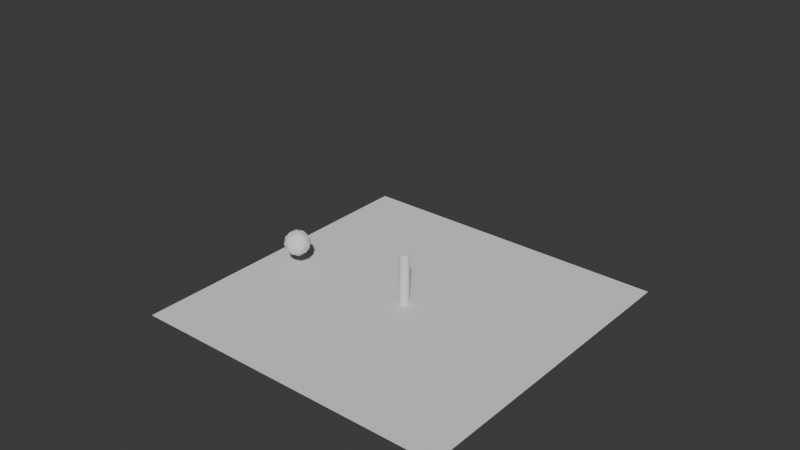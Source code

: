 # Source: Rope.blend  (saved by Blender 4.5.90; exported with 4.5.12 LTS)
import bpy
from mathutils import Matrix  # noqa: F401  (used for matrix-valued properties, if any)

bpy.ops.wm.read_factory_settings(use_empty=True)
scene = bpy.context.scene
scene.name = 'Scene'

# ---- collections
col_collection = bpy.data.collections.new('Collection'); scene.collection.children.link(col_collection)

# ---- materials (node trees are filled in below, after node groups)
mat_material_001 = bpy.data.materials.new('Material.001')

# ---- material node trees
mat_material_001.use_nodes = True; mat_material_001.node_tree.nodes.clear()
_N = mat_material_001.node_tree.nodes; _L = mat_material_001.node_tree.links
n0 = _N.new('ShaderNodeBsdfPrincipled'); n0.name = 'Principled BSDF'; n0.location = (-200, 100)
n0.inputs[4].default_value = 0.0
n1 = _N.new('ShaderNodeOutputMaterial'); n1.name = 'Material Output'; n1.location = (200, 100)
_L.new(n0.outputs[0], n1.inputs[0])
n1.is_active_output = True

# ---- world
world_world = bpy.data.worlds.new('World'); scene.world = world_world
world_world.use_nodes = True; world_world.node_tree.nodes.clear()
_N = world_world.node_tree.nodes; _L = world_world.node_tree.links
n0 = _N.new('ShaderNodeOutputWorld'); n0.name = 'World Output'; n0.location = (200, 100)
n1 = _N.new('ShaderNodeBackground'); n1.name = 'Background'; n1.location = (-200, 100)
n1.inputs[0].default_value = (0.05088, 0.05088, 0.05088, 1.0)
_L.new(n1.outputs[0], n0.inputs[0])
n0.is_active_output = True
world_world.color = (0.05088, 0.05088, 0.05088)
world_world.sun_shadow_jitter_overblur = 0.0

# ---- meshes
me_plane_003 = bpy.data.meshes.new('Plane.003')
me_plane_003.from_pydata([(0.9322, 1.0, 1.52), (0.9322, -1.0, 1.52), (-1.068, -1.0, 1.52), (-1.068, 1.0, 1.52), (0.9322, 1.0, 0.07386), (0.9322, -1.0, 0.07386), (-1.068, -1.0, 0.07386), (-1.068, 1.0, 0.07386)], [], [(2, 3, 7, 6), (3, 0, 4, 7), (1, 2, 6, 5), (0, 1, 5, 4)])
_uv = me_plane_003.uv_layers.new(name='UVMap')
_uv.uv.foreach_set('vector', [0.6504, 0.8978, 0.6504, 0.6161, 0.6504, 0.6161, 0.6504, 0.8978, 0.6504, 0.6161, 0.3687, 0.6161, 0.3687, 0.6161, 0.6504, 0.6161, 0.3687, 0.8978, 0.6504, 0.8978, 0.6504, 0.8978, 0.3687, 0.8978, 0.3687, 0.6161, 0.3687, 0.8978, 0.3687, 0.8978, 0.3687, 0.6161])
me_plane_003.materials.append(mat_material_001)
me_plane_003.update()
me_plane = bpy.data.meshes.new('Plane')
me_plane.from_pydata([(-1.0, -1.0, 0.0), (1.0, -1.0, 0.0), (-1.0, 1.0, 0.0), (1.0, 1.0, 0.0)], [], [(0, 1, 3, 2)])
_uv = me_plane.uv_layers.new(name='UVMap')
_uv.uv.foreach_set('vector', [0.0, 0.0, 1.0, 0.0, 1.0, 1.0, 0.0, 1.0])
me_plane.update()
me_cylinder = bpy.data.meshes.new('Cylinder')
me_cylinder.from_pydata([(0.0, 1.0, -1.0), (0.0, 1.0, 1.0), (0.1951, 0.9808, -1.0), (0.1951, 0.9808, 1.0), (0.3827, 0.9239, -1.0), (0.3827, 0.9239, 1.0), (0.5556, 0.8315, -1.0), (0.5556, 0.8315, 1.0), (0.7071, 0.7071, -1.0), (0.7071, 0.7071, 1.0), (0.8315, 0.5556, -1.0), (0.8315, 0.5556, 1.0), (0.9239, 0.3827, -1.0), (0.9239, 0.3827, 1.0), (0.9808, 0.1951, -1.0), (0.9808, 0.1951, 1.0), (1.0, 0.0, -1.0), (1.0, 0.0, 1.0), (0.9808, -0.1951, -1.0), (0.9808, -0.1951, 1.0), (0.9239, -0.3827, -1.0), (0.9239, -0.3827, 1.0), (0.8315, -0.5556, -1.0), (0.8315, -0.5556, 1.0), (0.7071, -0.7071, -1.0), (0.7071, -0.7071, 1.0), (0.5556, -0.8315, -1.0), (0.5556, -0.8315, 1.0), (0.3827, -0.9239, -1.0), (0.3827, -0.9239, 1.0), (0.1951, -0.9808, -1.0), (0.1951, -0.9808, 1.0), (0.0, -1.0, -1.0), (0.0, -1.0, 1.0), (-0.1951, -0.9808, -1.0), (-0.1951, -0.9808, 1.0), (-0.3827, -0.9239, -1.0), (-0.3827, -0.9239, 1.0), (-0.5556, -0.8315, -1.0), (-0.5556, -0.8315, 1.0), (-0.7071, -0.7071, -1.0), (-0.7071, -0.7071, 1.0), (-0.8315, -0.5556, -1.0), (-0.8315, -0.5556, 1.0), (-0.9239, -0.3827, -1.0), (-0.9239, -0.3827, 1.0), (-0.9808, -0.1951, -1.0), (-0.9808, -0.1951, 1.0), (-1.0, 0.0, -1.0), (-1.0, 0.0, 1.0), (-0.9808, 0.1951, -1.0), (-0.9808, 0.1951, 1.0), (-0.9239, 0.3827, -1.0), (-0.9239, 0.3827, 1.0), (-0.8315, 0.5556, -1.0), (-0.8315, 0.5556, 1.0), (-0.7071, 0.7071, -1.0), (-0.7071, 0.7071, 1.0), (-0.5556, 0.8315, -1.0), (-0.5556, 0.8315, 1.0), (-0.3827, 0.9239, -1.0), (-0.3827, 0.9239, 1.0), (-0.1951, 0.9808, -1.0), (-0.1951, 0.9808, 1.0)], [], [(0, 1, 3, 2), (2, 3, 5, 4), (4, 5, 7, 6), (6, 7, 9, 8), (8, 9, 11, 10), (10, 11, 13, 12), (12, 13, 15, 14), (14, 15, 17, 16), (16, 17, 19, 18), (18, 19, 21, 20), (20, 21, 23, 22), (22, 23, 25, 24), (24, 25, 27, 26), (26, 27, 29, 28), (28, 29, 31, 30), (30, 31, 33, 32), (32, 33, 35, 34), (34, 35, 37, 36), (36, 37, 39, 38), (38, 39, 41, 40), (40, 41, 43, 42), (42, 43, 45, 44), (44, 45, 47, 46), (46, 47, 49, 48), (48, 49, 51, 50), (50, 51, 53, 52), (52, 53, 55, 54), (54, 55, 57, 56), (56, 57, 59, 58), (58, 59, 61, 60), (3, 1, 63, 61, 59, 57, 55, 53, 51, 49, 47, 45, 43, 41, 39, 37, 35, 33, 31, 29, 27, 25, 23, 21, 19, 17, 15, 13, 11, 9, 7, 5), (60, 61, 63, 62), (62, 63, 1, 0), (0, 2, 4, 6, 8, 10, 12, 14, 16, 18, 20, 22, 24, 26, 28, 30, 32, 34, 36, 38, 40, 42, 44, 46, 48, 50, 52, 54, 56, 58, 60, 62)])
_uv = me_cylinder.uv_layers.new(name='UVMap')
_uv.uv.foreach_set('vector', [1.0, 0.5, 1.0, 1.0, 0.9688, 1.0, 0.9688, 0.5, 0.9688, 0.5, 0.9688, 1.0, 0.9375, 1.0, 0.9375, 0.5, 0.9375, 0.5, 0.9375, 1.0, 0.9062, 1.0, 0.9062, 0.5, 0.9062, 0.5, 0.9062, 1.0, 0.875, 1.0, 0.875, 0.5, 0.875, 0.5, 0.875, 1.0, 0.8438, 1.0, 0.8438, 0.5, 0.8438, 0.5, 0.8438, 1.0, 0.8125, 1.0, 0.8125, 0.5, 0.8125, 0.5, 0.8125, 1.0, 0.7812, 1.0, 0.7812, 0.5, 0.7812, 0.5, 0.7812, 1.0, 0.75, 1.0, 0.75, 0.5, 0.75, 0.5, 0.75, 1.0, 0.7188, 1.0, 0.7188, 0.5, 0.7188, 0.5, 0.7188, 1.0, 0.6875, 1.0, 0.6875, 0.5, 0.6875, 0.5, 0.6875, 1.0, 0.6562, 1.0, 0.6562, 0.5, 0.6562, 0.5, 0.6562, 1.0, 0.625, 1.0, 0.625, 0.5, 0.625, 0.5, 0.625, 1.0, 0.5938, 1.0, 0.5938, 0.5, 0.5938, 0.5, 0.5938, 1.0, 0.5625, 1.0, 0.5625, 0.5, 0.5625, 0.5, 0.5625, 1.0, 0.5312, 1.0, 0.5312, 0.5, 0.5312, 0.5, 0.5312, 1.0, 0.5, 1.0, 0.5, 0.5, 0.5, 0.5, 0.5, 1.0, 0.4688, 1.0, 0.4688, 0.5, 0.4688, 0.5, 0.4688, 1.0, 0.4375, 1.0, 0.4375, 0.5, 0.4375, 0.5, 0.4375, 1.0, 0.4062, 1.0, 0.4062, 0.5, 0.4062, 0.5, 0.4062, 1.0, 0.375, 1.0, 0.375, 0.5, 0.375, 0.5, 0.375, 1.0, 0.3438, 1.0, 0.3438, 0.5, 0.3438, 0.5, 0.3438, 1.0, 0.3125, 1.0, 0.3125, 0.5, 0.3125, 0.5, 0.3125, 1.0, 0.2812, 1.0, 0.2812, 0.5, 0.2812, 0.5, 0.2812, 1.0, 0.25, 1.0, 0.25, 0.5, 0.25, 0.5, 0.25, 1.0, 0.2188, 1.0, 0.2188, 0.5, 0.2188, 0.5, 0.2188, 1.0, 0.1875, 1.0, 0.1875, 0.5, 0.1875, 0.5, 0.1875, 1.0, 0.1562, 1.0, 0.1562, 0.5, 0.1562, 0.5, 0.1562, 1.0, 0.125, 1.0, 0.125, 0.5, 0.125, 0.5, 0.125, 1.0, 0.09375, 1.0, 0.09375, 0.5, 0.09375, 0.5, 0.09375, 1.0, 0.0625, 1.0, 0.0625, 0.5, 0.2968, 0.4854, 0.25, 0.49, 0.2032, 0.4854, 0.1582, 0.4717, 0.1167, 0.4496, 0.08029, 0.4197, 0.05045, 0.3833, 0.02827, 0.3418, 0.01461, 0.2968, 0.01, 0.25, 0.01461, 0.2032, 0.02827, 0.1582, 0.05045, 0.1167, 0.08029, 0.08029, 0.1167, 0.05045, 0.1582, 0.02827, 0.2032, 0.01461, 0.25, 0.01, 0.2968, 0.01461, 0.3418, 0.02827, 0.3833, 0.05045, 0.4197, 0.08029, 0.4496, 0.1167, 0.4717, 0.1582, 0.4854, 0.2032, 0.49, 0.25, 0.4854, 0.2968, 0.4717, 0.3418, 0.4496, 0.3833, 0.4197, 0.4197, 0.3833, 0.4496, 0.3418, 0.4717, 0.0625, 0.5, 0.0625, 1.0, 0.03125, 1.0, 0.03125, 0.5, 0.03125, 0.5, 0.03125, 1.0, 0.0, 1.0, 0.0, 0.5, 0.75, 0.49, 0.7968, 0.4854, 0.8418, 0.4717, 0.8833, 0.4496, 0.9197, 0.4197, 0.9496, 0.3833, 0.9717, 0.3418, 0.9854, 0.2968, 0.99, 0.25, 0.9854, 0.2032, 0.9717, 0.1582, 0.9496, 0.1167, 0.9197, 0.08029, 0.8833, 0.05045, 0.8418, 0.02827, 0.7968, 0.01461, 0.75, 0.01, 0.7032, 0.01461, 0.6582, 0.02827, 0.6167, 0.05045, 0.5803, 0.08029, 0.5504, 0.1167, 0.5283, 0.1582, 0.5146, 0.2032, 0.51, 0.25, 0.5146, 0.2968, 0.5283, 0.3418, 0.5504, 0.3833, 0.5803, 0.4197, 0.6167, 0.4496, 0.6582, 0.4717, 0.7032, 0.4854])
me_cylinder.update()
me_icosphere = bpy.data.meshes.new('Icosphere')
me_icosphere.from_pydata([(0.0, 0.0, -1.0), (0.7236, -0.5257, -0.4472), (-0.2764, -0.8506, -0.4472), (-0.8944, 0.0, -0.4472), (-0.2764, 0.8506, -0.4472), (0.7236, 0.5257, -0.4472), (0.2764, -0.8506, 0.4472), (-0.7236, -0.5257, 0.4472), (-0.7236, 0.5257, 0.4472), (0.2764, 0.8506, 0.4472), (0.8944, 0.0, 0.4472), (0.0, 0.0, 1.0), (-0.1625, -0.5, -0.8507), (0.4253, -0.309, -0.8507), (0.2629, -0.809, -0.5257), (0.8506, 0.0, -0.5257), (0.4253, 0.309, -0.8507), (-0.5257, 0.0, -0.8507), (-0.6882, -0.5, -0.5257), (-0.1625, 0.5, -0.8507), (-0.6882, 0.5, -0.5257), (0.2629, 0.809, -0.5257), (0.9511, -0.309, 0.0), (0.9511, 0.309, 0.0), (0.0, -1.0, 0.0), (0.5878, -0.809, 0.0), (-0.9511, -0.309, 0.0), (-0.5878, -0.809, 0.0), (-0.5878, 0.809, 0.0), (-0.9511, 0.309, 0.0), (0.5878, 0.809, 0.0), (0.0, 1.0, 0.0), (0.6882, -0.5, 0.5257), (-0.2629, -0.809, 0.5257), (-0.8506, 0.0, 0.5257), (-0.2629, 0.809, 0.5257), (0.6882, 0.5, 0.5257), (0.1625, -0.5, 0.8507), (0.5257, 0.0, 0.8507), (-0.4253, -0.309, 0.8507), (-0.4253, 0.309, 0.8507), (0.1625, 0.5, 0.8507)], [], [(0, 13, 12), (1, 13, 15), (0, 12, 17), (0, 17, 19), (0, 19, 16), (1, 15, 22), (2, 14, 24), (3, 18, 26), (4, 20, 28), (5, 21, 30), (1, 22, 25), (2, 24, 27), (3, 26, 29), (4, 28, 31), (5, 30, 23), (6, 32, 37), (7, 33, 39), (8, 34, 40), (9, 35, 41), (10, 36, 38), (38, 41, 11), (38, 36, 41), (36, 9, 41), (41, 40, 11), (41, 35, 40), (35, 8, 40), (40, 39, 11), (40, 34, 39), (34, 7, 39), (39, 37, 11), (39, 33, 37), (33, 6, 37), (37, 38, 11), (37, 32, 38), (32, 10, 38), (23, 36, 10), (23, 30, 36), (30, 9, 36), (31, 35, 9), (31, 28, 35), (28, 8, 35), (29, 34, 8), (29, 26, 34), (26, 7, 34), (27, 33, 7), (27, 24, 33), (24, 6, 33), (25, 32, 6), (25, 22, 32), (22, 10, 32), (30, 31, 9), (30, 21, 31), (21, 4, 31), (28, 29, 8), (28, 20, 29), (20, 3, 29), (26, 27, 7), (26, 18, 27), (18, 2, 27), (24, 25, 6), (24, 14, 25), (14, 1, 25), (22, 23, 10), (22, 15, 23), (15, 5, 23), (16, 21, 5), (16, 19, 21), (19, 4, 21), (19, 20, 4), (19, 17, 20), (17, 3, 20), (17, 18, 3), (17, 12, 18), (12, 2, 18), (15, 16, 5), (15, 13, 16), (13, 0, 16), (12, 14, 2), (12, 13, 14), (13, 1, 14)])
_uv = me_icosphere.uv_layers.new(name='UVMap')
_uv.uv.foreach_set('vector', [0.1818, 0.0, 0.2273, 0.07873, 0.1364, 0.07873, 0.2727, 0.1575, 0.3182, 0.07873, 0.3636, 0.1575, 0.9091, 0.0, 0.9545, 0.07873, 0.8636, 0.07873, 0.7273, 0.0, 0.7727, 0.07873, 0.6818, 0.07873, 0.5455, 0.0, 0.5909, 0.07873, 0.5, 0.07873, 0.2727, 0.1575, 0.3636, 0.1575, 0.3182, 0.2362, 0.09091, 0.1575, 0.1818, 0.1575, 0.1364, 0.2362, 0.8182, 0.1575, 0.9091, 0.1575, 0.8636, 0.2362, 0.6364, 0.1575, 0.7273, 0.1575, 0.6818, 0.2362, 0.4545, 0.1575, 0.5455, 0.1575, 0.5, 0.2362, 0.2727, 0.1575, 0.3182, 0.2362, 0.2273, 0.2362, 0.09091, 0.1575, 0.1364, 0.2362, 0.04546, 0.2362, 0.8182, 0.1575, 0.8636, 0.2362, 0.7727, 0.2362, 0.6364, 0.1575, 0.6818, 0.2362, 0.5909, 0.2362, 0.4545, 0.1575, 0.5, 0.2362, 0.4091, 0.2362, 0.1818, 0.3149, 0.2727, 0.3149, 0.2273, 0.3937, 0.0, 0.3149, 0.09091, 0.3149, 0.04546, 0.3937, 0.7273, 0.3149, 0.8182, 0.3149, 0.7727, 0.3937, 0.5455, 0.3149, 0.6364, 0.3149, 0.5909, 0.3937, 0.3636, 0.3149, 0.4545, 0.3149, 0.4091, 0.3937, 0.4091, 0.3937, 0.5, 0.3937, 0.4545, 0.4724, 0.4091, 0.3937, 0.4545, 0.3149, 0.5, 0.3937, 0.4545, 0.3149, 0.5455, 0.3149, 0.5, 0.3937, 0.5909, 0.3937, 0.6818, 0.3937, 0.6364, 0.4724, 0.5909, 0.3937, 0.6364, 0.3149, 0.6818, 0.3937, 0.6364, 0.3149, 0.7273, 0.3149, 0.6818, 0.3937, 0.7727, 0.3937, 0.8636, 0.3937, 0.8182, 0.4724, 0.7727, 0.3937, 0.8182, 0.3149, 0.8636, 0.3937, 0.8182, 0.3149, 0.9091, 0.3149, 0.8636, 0.3937, 0.04546, 0.3937, 0.1364, 0.3937, 0.09091, 0.4724, 0.04546, 0.3937, 0.09091, 0.3149, 0.1364, 0.3937, 0.09091, 0.3149, 0.1818, 0.3149, 0.1364, 0.3937, 0.2273, 0.3937, 0.3182, 0.3937, 0.2727, 0.4724, 0.2273, 0.3937, 0.2727, 0.3149, 0.3182, 0.3937, 0.2727, 0.3149, 0.3636, 0.3149, 0.3182, 0.3937, 0.4091, 0.2362, 0.4545, 0.3149, 0.3636, 0.3149, 0.4091, 0.2362, 0.5, 0.2362, 0.4545, 0.3149, 0.5, 0.2362, 0.5455, 0.3149, 0.4545, 0.3149, 0.5909, 0.2362, 0.6364, 0.3149, 0.5455, 0.3149, 0.5909, 0.2362, 0.6818, 0.2362, 0.6364, 0.3149, 0.6818, 0.2362, 0.7273, 0.3149, 0.6364, 0.3149, 0.7727, 0.2362, 0.8182, 0.3149, 0.7273, 0.3149, 0.7727, 0.2362, 0.8636, 0.2362, 0.8182, 0.3149, 0.8636, 0.2362, 0.9091, 0.3149, 0.8182, 0.3149, 0.04546, 0.2362, 0.09091, 0.3149, 0.0, 0.3149, 0.04546, 0.2362, 0.1364, 0.2362, 0.09091, 0.3149, 0.1364, 0.2362, 0.1818, 0.3149, 0.09091, 0.3149, 0.2273, 0.2362, 0.2727, 0.3149, 0.1818, 0.3149, 0.2273, 0.2362, 0.3182, 0.2362, 0.2727, 0.3149, 0.3182, 0.2362, 0.3636, 0.3149, 0.2727, 0.3149, 0.5, 0.2362, 0.5909, 0.2362, 0.5455, 0.3149, 0.5, 0.2362, 0.5455, 0.1575, 0.5909, 0.2362, 0.5455, 0.1575, 0.6364, 0.1575, 0.5909, 0.2362, 0.6818, 0.2362, 0.7727, 0.2362, 0.7273, 0.3149, 0.6818, 0.2362, 0.7273, 0.1575, 0.7727, 0.2362, 0.7273, 0.1575, 0.8182, 0.1575, 0.7727, 0.2362, 0.8636, 0.2362, 0.9545, 0.2362, 0.9091, 0.3149, 0.8636, 0.2362, 0.9091, 0.1575, 0.9545, 0.2362, 0.9091, 0.1575, 1.0, 0.1575, 0.9545, 0.2362, 0.1364, 0.2362, 0.2273, 0.2362, 0.1818, 0.3149, 0.1364, 0.2362, 0.1818, 0.1575, 0.2273, 0.2362, 0.1818, 0.1575, 0.2727, 0.1575, 0.2273, 0.2362, 0.3182, 0.2362, 0.4091, 0.2362, 0.3636, 0.3149, 0.3182, 0.2362, 0.3636, 0.1575, 0.4091, 0.2362, 0.3636, 0.1575, 0.4545, 0.1575, 0.4091, 0.2362, 0.5, 0.07873, 0.5455, 0.1575, 0.4545, 0.1575, 0.5, 0.07873, 0.5909, 0.07873, 0.5455, 0.1575, 0.5909, 0.07873, 0.6364, 0.1575, 0.5455, 0.1575, 0.6818, 0.07873, 0.7273, 0.1575, 0.6364, 0.1575, 0.6818, 0.07873, 0.7727, 0.07873, 0.7273, 0.1575, 0.7727, 0.07873, 0.8182, 0.1575, 0.7273, 0.1575, 0.8636, 0.07873, 0.9091, 0.1575, 0.8182, 0.1575, 0.8636, 0.07873, 0.9545, 0.07873, 0.9091, 0.1575, 0.9545, 0.07873, 1.0, 0.1575, 0.9091, 0.1575, 0.3636, 0.1575, 0.4091, 0.07873, 0.4545, 0.1575, 0.3636, 0.1575, 0.3182, 0.07873, 0.4091, 0.07873, 0.3182, 0.07873, 0.3636, 0.0, 0.4091, 0.07873, 0.1364, 0.07873, 0.1818, 0.1575, 0.09091, 0.1575, 0.1364, 0.07873, 0.2273, 0.07873, 0.1818, 0.1575, 0.2273, 0.07873, 0.2727, 0.1575, 0.1818, 0.1575])
me_icosphere.update()

# ---- curves / text
cu_b_ziercurve = bpy.data.curves.new('BézierCurve', 'CURVE')
cu_b_ziercurve.dimensions = '3D'
_sp = cu_b_ziercurve.splines.new('BEZIER'); _sp.bezier_points.add(1)
_sp.bezier_points.foreach_set('co', [-0.9092, 0.03935, 0.004427, 0.9107, 0.0, 0.0])
_sp.bezier_points.foreach_set('handle_left', [-1.546, -0.4396, -0.1315, -0.08931, 0.0, 0.0])
_sp.bezier_points.foreach_set('handle_right', [-0.408, 0.4162, 0.1114, 1.911, 0.0, 0.0])
for _p, _l, _r in zip(_sp.bezier_points, ['ALIGNED', 'ALIGNED'], ['ALIGNED', 'ALIGNED']): _p.handle_left_type = _l; _p.handle_right_type = _r
_sp.order_u = 0
_sp.order_v = 0
cu_b_ziercurve.use_path = True
cu_b_ziercurve.fill_mode = 'FULL'

# ---- objects
ob_plane = bpy.data.objects.new('Plane', me_plane_003)
ob_plane_001 = bpy.data.objects.new('Plane.001', me_plane)
ob_cylinder = bpy.data.objects.new('Cylinder', me_cylinder)
ob_b_ziercurve = bpy.data.objects.new('BézierCurve', cu_b_ziercurve)
ob_icosphere = bpy.data.objects.new('Icosphere', me_icosphere)

# ---- transforms, parenting, visibility, modifiers, constraints
ob_plane.location = (0.1356, 4.172e-07, -1.691)
ob_plane.scale = (2.0, 2.0, 3.349)
ob_plane_001.location = (0.0, 0.0, 0.0)
ob_plane_001.scale = (2.0, 2.0, 2.0)
ob_cylinder.location = (-0.00722, 0.00513, 0.3083)
ob_cylinder.scale = (0.061, 0.061, 0.3276)
ob_b_ziercurve.location = (-0.7784, 0.0162, 0.4195)
ob_b_ziercurve.scale = (0.7096, 0.7096, 0.7096)
_m = ob_b_ziercurve.modifiers.new('Hook-Icosphere', 'HOOK')
_m.center = (-1.0, 0.0, -1.192e-07)
_m.matrix_inverse = ((9.762, 0.0, 0.0, 9.762), (0.0, 9.762, 0.0, 1.49e-08), (0.0, 0.0, 9.762, 0.0), (0.0, 0.0, 0.0, 1.0))
_m.object = ob_icosphere
_m = ob_b_ziercurve.modifiers.new('Hook-Cylinder', 'HOOK')
_m.center = (1.087, -0.0156, -0.8273)
_m.matrix_inverse = ((5.745, 0.0, 0.0, -6.243), (0.0, 5.745, 0.0, 0.08964), (0.0, 0.0, 1.07, 0.885), (0.0, 0.0, 0.0, 1.0))
_m.object = ob_cylinder
_m = ob_b_ziercurve.modifiers.new('Softbody', 'SOFT_BODY')
ob_icosphere.location = (-1.51, -0.1725, 0.3364)
ob_icosphere.scale = (0.1601, 0.1601, 0.1601)
_vg = ob_icosphere.vertex_groups.new(name='Attach')

# ---- collection membership
col_collection.objects.link(ob_plane)
col_collection.objects.link(ob_plane_001)
col_collection.objects.link(ob_cylinder)
col_collection.objects.link(ob_b_ziercurve)
col_collection.objects.link(ob_icosphere)

# ---- scene / render settings (as saved in the file)
scene.frame_start = 1; scene.frame_end = 250; scene.frame_set(1)
scene.render.engine = 'BLENDER_EEVEE_NEXT'
bpy.context.view_layer.update()

# ---- added for rendering (the .blend has no active camera and no usable light): camera, sun
cam_auto = bpy.data.cameras.new('AutoCamera')
cam_auto.lens = 50.0
cam_auto.sensor_width = 36.0
cam_auto.clip_end = 1000.0
ob_auto_camera = bpy.data.objects.new('AutoCamera', cam_auto)
scene.collection.objects.link(ob_auto_camera)
ob_auto_camera.location = (6.89052, -8.34851, 6.54346)
ob_auto_camera.rotation_euler = (1.09748, -7.21219e-08, 0.694738)
scene.camera = ob_auto_camera
light_auto_sun = bpy.data.lights.new('AutoSun', 'SUN')
light_auto_sun.energy = 3.0
light_auto_sun.angle = 0.0523599
ob_auto_sun = bpy.data.objects.new('AutoSun', light_auto_sun)
scene.collection.objects.link(ob_auto_sun)
ob_auto_sun.rotation_euler = (0.872665, 0.174533, 0.523599)
bpy.context.view_layer.update()
